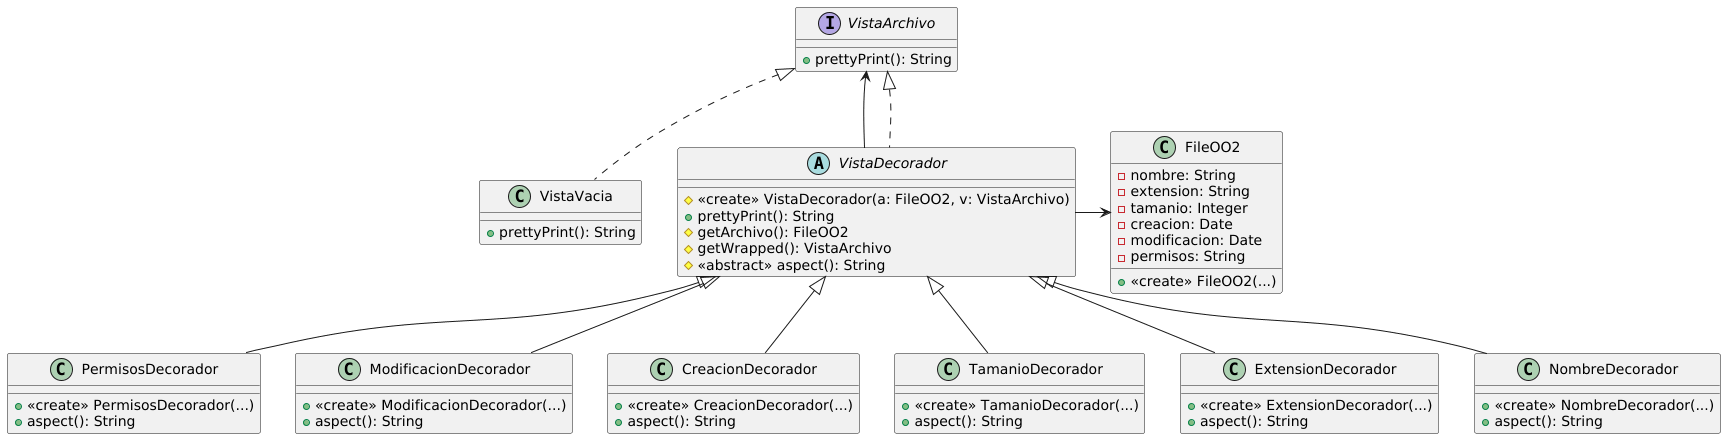

The diagram above was rendered by PlantUML. Its source (embedded in the PNG):
@startuml
top to bottom direction

interface VistaArchivo {
    +prettyPrint(): String
}

together {
    class VistaVacia implements VistaArchivo {
        +prettyPrint(): String
    }
    abstract class VistaDecorador implements VistaArchivo {
        #<<create>> VistaDecorador(a: FileOO2, v: VistaArchivo)
        +prettyPrint(): String
        #getArchivo(): FileOO2
        #getWrapped(): VistaArchivo
        #<<abstract>> aspect(): String
    }
}

together {
    class NombreDecorador extends VistaDecorador {
        +<<create>> NombreDecorador(...)
        +aspect(): String
    }
    class ExtensionDecorador extends VistaDecorador {
        +<<create>> ExtensionDecorador(...)
        +aspect(): String
    }
    class TamanioDecorador extends VistaDecorador {
        +<<create>> TamanioDecorador(...)
        +aspect(): String
    }
    class CreacionDecorador extends VistaDecorador {
        +<<create>> CreacionDecorador(...)
        +aspect(): String
    }
    class ModificacionDecorador extends VistaDecorador {
        +<<create>> ModificacionDecorador(...)
        +aspect(): String
    }
    class PermisosDecorador extends VistaDecorador {
        +<<create>> PermisosDecorador(...)
        +aspect(): String
    }
}

class FileOO2 {
    -nombre: String
    -extension: String
    -tamanio: Integer
    -creacion: Date
    -modificacion: Date
    -permisos: String
    +<<create>> FileOO2(...)
}

VistaDecorador --> VistaArchivo
VistaDecorador -right-> FileOO2

@enduml